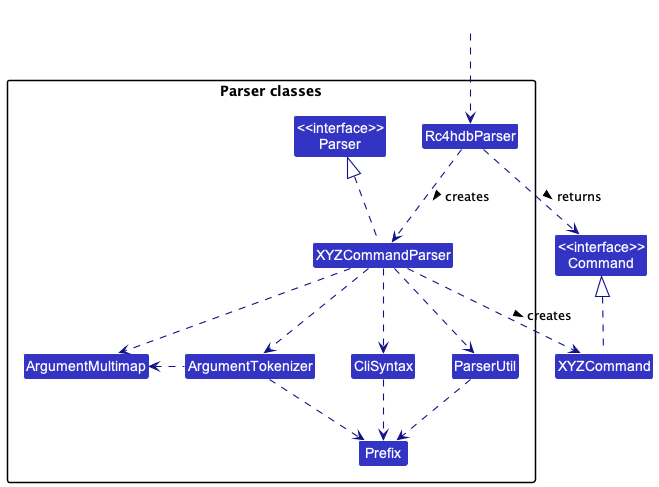

The diagram above was rendered by PlantUML. Its source (embedded in the PNG):
@startuml
!include style.puml
skinparam arrowThickness 1.1
skinparam arrowColor LOGIC_COLOR_T4
skinparam classBackgroundColor LOGIC_COLOR

Class "<<interface>>\nCommand" as Command
Class XYZCommand

package "Parser classes"{
Class "<<interface>>\nParser" as Parser
Class Rc4hdbParser
Class XYZCommandParser
Class CliSyntax
Class ParserUtil
Class ArgumentMultimap
Class ArgumentTokenizer
Class Prefix
}

Class HiddenOutside #FFFFFF
HiddenOutside ..> Rc4hdbParser

Rc4hdbParser .down.> XYZCommandParser: creates >

XYZCommandParser ..> XYZCommand : creates >
Rc4hdbParser ..> Command : returns >
XYZCommandParser .up.|> Parser
XYZCommandParser ..> ArgumentMultimap
XYZCommandParser ..> ArgumentTokenizer
ArgumentTokenizer .left.> ArgumentMultimap
XYZCommandParser ..> CliSyntax
CliSyntax ..> Prefix
XYZCommandParser ..> ParserUtil
ParserUtil .down.> Prefix
ArgumentTokenizer .down.> Prefix
XYZCommand .up.|> Command
@enduml